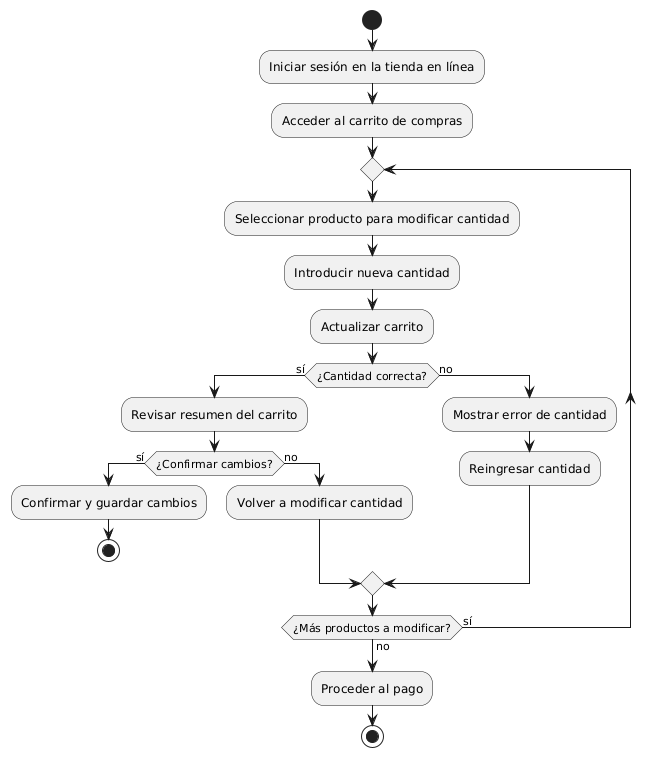

The diagram above was rendered by PlantUML. Its source (embedded in the PNG):
@startuml
start
:Iniciar sesión en la tienda en línea;
:Acceder al carrito de compras;

repeat
  :Seleccionar producto para modificar cantidad;
  :Introducir nueva cantidad;
  :Actualizar carrito;
  
  if (¿Cantidad correcta?) then (sí)
    :Revisar resumen del carrito;
    if (¿Confirmar cambios?) then (sí)
      :Confirmar y guardar cambios;
      stop
    else (no)
      :Volver a modificar cantidad;
    endif
  else (no)
    :Mostrar error de cantidad;
    :Reingresar cantidad;
  endif
  
repeat while (¿Más productos a modificar?) is (sí) not (no)

:Proceder al pago;
stop
@enduml